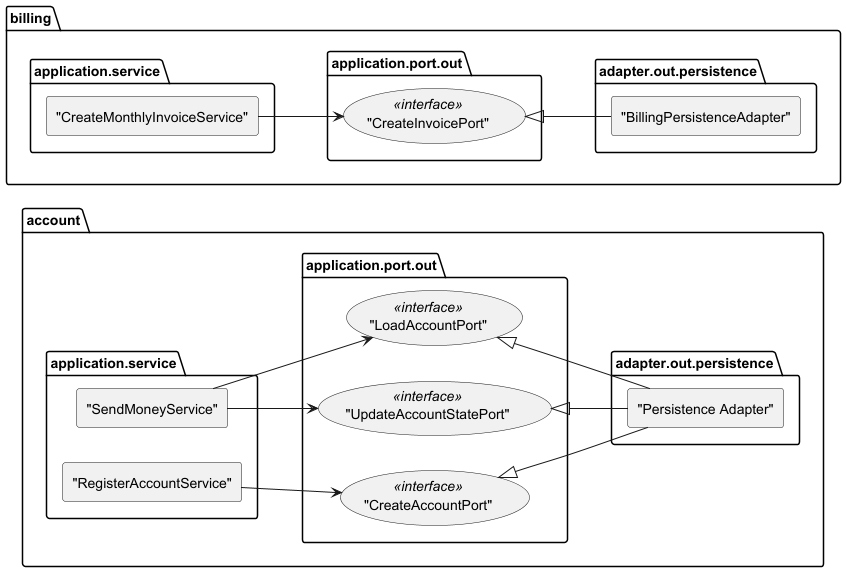

The diagram above was rendered by PlantUML. Its source (embedded in the PNG):
@startuml
'https://plantuml.com/component-diagram

set separator none
left to right direction

skinparam componentStyle rectangle

package "account" {
    package "application.service" as as1 {
        ["SendMoneyService"] as sms
        ["RegisterAccountService"] as ras
    }

    package "application.port.out" as apo1 {
        ("LoadAccountPort") <<interface>> as lap
        ("UpdateAccountStatePort") <<interface>> as uasp
        ("CreateAccountPort") <<interface>> as cap
    }

    package "adapter.out.persistence" as aop1 {
        ["Persistence Adapter"] as pa
    }

    sms --> lap
    sms --> uasp
    ras --> cap

    lap <|-- pa
    uasp <|-- pa
    cap <|-- pa
}

package "billing" {
    package "application.service" {
        ["CreateMonthlyInvoiceService"] as cmis
    }

    package "application.port.out" {
        ("CreateInvoicePort") <<interface>> as cip
    }

    package "adapter.out.persistence" {
        ["BillingPersistenceAdapter"] as bpa
    }

    cmis --> cip

    cip <|-- bpa
}

@enduml